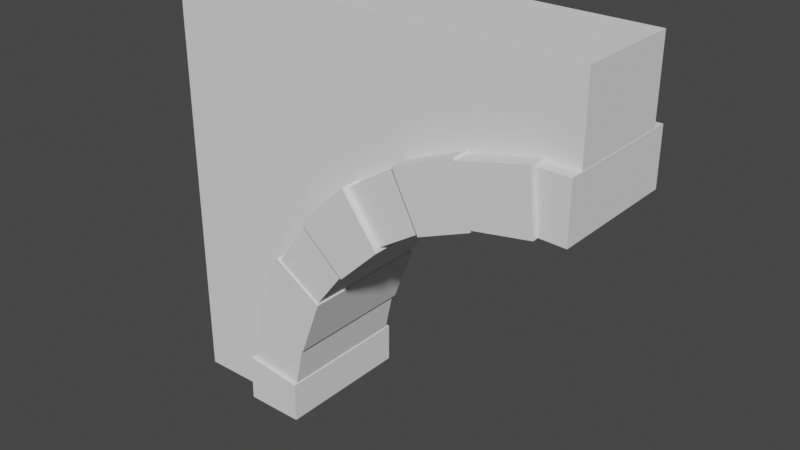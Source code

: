 # Source: half_arch.blend  (saved by Blender 3.3.6; exported with 4.5.12 LTS)
import bpy
from mathutils import Matrix  # noqa: F401  (used for matrix-valued properties, if any)

bpy.ops.wm.read_factory_settings(use_empty=True)
scene = bpy.context.scene
scene.name = 'Scene'

# ---- collections
col_collection = bpy.data.collections.new('Collection'); scene.collection.children.link(col_collection)

# ---- node groups
ng_auto_smooth = bpy.data.node_groups.new('Auto Smooth', 'GeometryNodeTree')
_s = ng_auto_smooth.interface.new_socket(name='Geometry', in_out='OUTPUT', socket_type='NodeSocketGeometry')
_s = ng_auto_smooth.interface.new_socket(name='Geometry', in_out='INPUT', socket_type='NodeSocketGeometry')
_s = ng_auto_smooth.interface.new_socket(name='Angle', in_out='INPUT', socket_type='NodeSocketFloat')
_s.subtype = 'ANGLE'
_s.min_value = 0.0
_s.max_value = 3.142
ng_auto_smooth.is_modifier = True
_N = ng_auto_smooth.nodes; _L = ng_auto_smooth.links
n0 = _N.new('NodeGroupOutput'); n0.name = 'Group Output'; n0.location = (480, -100)
n1 = _N.new('NodeGroupInput'); n1.name = 'Group Input'; n1.location = (-420, -300)
n2 = _N.new('NodeGroupInput'); n2.name = 'Group Input.001'; n2.location = (-60, -100)
n3 = _N.new('GeometryNodeSetShadeSmooth'); n3.name = 'Set Shade Smooth'; n3.location = (120, -100)
n3.domain = 'EDGE'
n4 = _N.new('GeometryNodeSetShadeSmooth'); n4.name = 'Set Shade Smooth.001'; n4.location = (300, -100)
n5 = _N.new('GeometryNodeInputMeshEdgeAngle'); n5.name = 'Edge Angle'; n5.location = (-420, -220)
n6 = _N.new('GeometryNodeInputEdgeSmooth'); n6.name = 'Is Edge Smooth'; n6.location = (-60, -160)
n7 = _N.new('GeometryNodeInputShadeSmooth'); n7.name = 'Is Face Smooth'; n7.location = (-240, -340)
n8 = _N.new('FunctionNodeBooleanMath'); n8.name = 'Boolean Math'; n8.location = (-60, -220)
n9 = _N.new('FunctionNodeCompare'); n9.name = 'Compare'; n9.location = (-240, -180)
n9.operation = 'LESS_EQUAL'
_L.new(n5.outputs[0], n9.inputs[0])
_L.new(n4.outputs[0], n0.inputs[0])
_L.new(n1.outputs[1], n9.inputs[1])
_L.new(n9.outputs[0], n8.inputs[0])
_L.new(n7.outputs[0], n8.inputs[1])
_L.new(n2.outputs[0], n3.inputs[0])
_L.new(n6.outputs[0], n3.inputs[1])
_L.new(n3.outputs[0], n4.inputs[0])
_L.new(n8.outputs[0], n3.inputs[2])
n0.is_active_output = True

# ---- world
world_world = bpy.data.worlds.new('World'); scene.world = world_world
world_world.use_nodes = True; world_world.node_tree.nodes.clear()
_N = world_world.node_tree.nodes; _L = world_world.node_tree.links
n0 = _N.new('ShaderNodeOutputWorld'); n0.name = 'World Output'; n0.location = (300, 300)
n1 = _N.new('ShaderNodeBackground'); n1.name = 'Background'; n1.location = (10, 300)
n1.inputs[0].default_value = (0.05088, 0.05088, 0.05088, 1.0)
_L.new(n1.outputs[0], n0.inputs[0])
n0.is_active_output = True
world_world.color = (0.05088, 0.05088, 0.05088)
world_world.use_sun_shadow = False
world_world.sun_shadow_jitter_overblur = 0.0

# ---- meshes
me_cube_001 = bpy.data.meshes.new('Cube.001')
me_cube_001.from_pydata([(0.0, -0.5, -4.0), (0.0, -0.5, 0.0), (0.0, 0.5, -4.0), (0.0, 0.5, 0.0), (4.0, -0.5, 0.0), (4.0, 0.5, 0.0), (1.879, 0.5, -1.879), (1.228, 0.5, -2.852), (1.0, 0.5, -4.0), (2.852, 0.5, -1.228), (4.0, 0.5, -1.0), (4.0, -0.5, -1.0), (1.879, -0.5, -1.879), (2.852, -0.5, -1.228), (1.0, -0.5, -4.0), (1.228, -0.5, -2.852)], [], [(0, 1, 3, 2), (2, 3, 5, 10, 9, 6, 7, 8), (10, 5, 4, 11), (11, 4, 1, 0, 14, 15, 12, 13), (14, 0, 2, 8), (5, 3, 1, 4), (8, 7, 15, 14), (7, 6, 12, 15), (6, 9, 13, 12), (9, 10, 11, 13)])
me_cube_001.polygons.foreach_set('use_smooth', [True] * 10)
_uv = me_cube_001.uv_layers.new(name='UVMap')
_uv.uv.foreach_set('vector', [0.5625, 0.0, 0.5625, 0.5, 0.5, 0.5, 0.5, 0.0, 0.5, 1.0, 0.0, 1.0, 5.962e-09, 0.5, 0.125, 0.5, 0.1535, 0.6435, 0.2348, 0.7652, 0.3565, 0.8465, 0.5, 0.875, 0.625, 0.5, 0.625, 0.6244, 0.5625, 0.6244, 0.5625, 0.5, 0.5, 0.375, 0.5, 0.5, 0.0, 0.5, 4.371e-08, 0.0, 0.125, 0.0, 0.1535, 0.1435, 0.2348, 0.2652, 0.3565, 0.3465, 0.5, 0.6244, 0.5, 0.5, 0.5625, 0.5, 0.5625, 0.6244, 0.625, 0.0, 0.625, 0.5, 0.5625, 0.5, 0.5625, 0.0, 0.6875, 0.2747, 0.6875, 0.4203, 0.625, 0.4203, 0.625, 0.2747, 0.6875, 0.4203, 0.6875, 0.5493, 0.625, 0.5493, 0.625, 0.4203, 0.6875, 0.0, 0.6875, 0.129, 0.625, 0.129, 0.625, 0.0, 0.6875, 0.129, 0.6875, 0.2747, 0.625, 0.2747, 0.625, 0.129])
me_cube_001.materials.append(None)
me_cube_001.update()
me_cube_006 = bpy.data.meshes.new('Cube.006')
me_cube_006.from_pydata([(0.003063, -0.6253, 3.248), (0.003063, -0.6253, 2.716), (0.003063, 0.6253, 3.248), (0.003063, 0.6253, 2.716), (-0.2903, -0.6253, 3.248), (-0.2512, -0.6253, 2.724), (-0.2903, 0.6253, 3.248), (-0.2512, 0.6253, 2.724), (-0.2945, -0.67, 3.275), (-0.2445, -0.67, 2.712), (-0.2945, 0.67, 3.275), (-0.2445, 0.67, 2.712), (-0.942, -0.67, 3.122), (-0.7839, -0.67, 2.617), (-0.942, 0.67, 3.122), (-0.7839, 0.67, 2.617), (-0.9509, -0.67, 3.144), (-0.7851, -0.67, 2.596), (-0.9509, 0.67, 3.144), (-0.7851, 0.67, 2.596), (-1.528, -0.67, 2.909), (-1.267, -0.67, 2.399), (-1.528, 0.67, 2.909), (-1.267, 0.67, 2.399), (-1.524, -0.6253, 2.885), (-1.274, -0.6253, 2.412), (-1.524, 0.6253, 2.885), (-1.274, 0.6253, 2.412), (-2.014, -0.6253, 2.571), (-1.684, -0.6253, 2.151), (-2.014, 0.6253, 2.571), (-1.684, 0.6253, 2.151), (-2.021, -0.6897, 2.593), (-1.672, -0.6897, 2.122), (-2.021, 0.6897, 2.593), (-1.672, 0.6897, 2.122), (-2.502, -0.6897, 2.135), (-2.056, -0.6897, 1.748), (-2.502, 0.6897, 2.135), (-2.056, 0.6897, 1.748), (-2.488, -0.6253, 2.114), (-2.068, -0.6253, 1.788), (-2.488, 0.6253, 2.114), (-2.068, 0.6253, 1.788), (-2.83, -0.6253, 1.632), (-2.399, -0.6253, 1.353), (-2.83, 0.6253, 1.632), (-2.399, 0.6253, 1.353), (-2.862, -0.6431, 1.645), (-2.382, -0.6431, 1.346), (-2.862, 0.6431, 1.645), (-2.382, 0.6431, 1.346), (-3.163, -0.6385, 0.9376), (-2.593, -0.6385, 0.7896), (-3.163, 0.6385, 0.9376), (-2.593, 0.6385, 0.7896), (-3.142, -0.6253, 0.9332), (-2.616, -0.6253, 0.7956), (-3.142, 0.6253, 0.9332), (-2.616, 0.6253, 0.7956), (-3.235, -0.6253, 0.4545), (-2.706, -0.6253, 0.3809), (-3.235, 0.6253, 0.4545), (-2.706, 0.6253, 0.3809), (-3.259, -0.6649, 0.4544), (-2.695, -0.6649, 0.3836), (-3.259, 0.6649, 0.4544), (-2.695, 0.6649, 0.3836), (-3.266, -0.6649, -5.722e-06), (-2.698, -0.6649, -5.722e-06), (-3.266, 0.6649, -5.722e-06), (-2.698, 0.6649, -5.722e-06)], [], [(0, 1, 3, 2), (2, 3, 7, 6), (6, 7, 5, 4), (4, 5, 1, 0), (2, 6, 4, 0), (7, 3, 1, 5), (8, 9, 11, 10), (10, 11, 15, 14), (14, 15, 13, 12), (12, 13, 9, 8), (10, 14, 12, 8), (15, 11, 9, 13), (16, 17, 19, 18), (18, 19, 23, 22), (22, 23, 21, 20), (20, 21, 17, 16), (18, 22, 20, 16), (23, 19, 17, 21), (24, 25, 27, 26), (26, 27, 31, 30), (30, 31, 29, 28), (28, 29, 25, 24), (26, 30, 28, 24), (31, 27, 25, 29), (32, 33, 35, 34), (34, 35, 39, 38), (38, 39, 37, 36), (36, 37, 33, 32), (34, 38, 36, 32), (39, 35, 33, 37), (40, 41, 43, 42), (42, 43, 47, 46), (46, 47, 45, 44), (44, 45, 41, 40), (42, 46, 44, 40), (47, 43, 41, 45), (48, 49, 51, 50), (50, 51, 55, 54), (54, 55, 53, 52), (52, 53, 49, 48), (50, 54, 52, 48), (55, 51, 49, 53), (56, 57, 59, 58), (58, 59, 63, 62), (62, 63, 61, 60), (60, 61, 57, 56), (58, 62, 60, 56), (63, 59, 57, 61), (64, 65, 67, 66), (66, 67, 71, 70), (70, 71, 69, 68), (68, 69, 65, 64), (66, 70, 68, 64), (71, 67, 65, 69)])
_uv = me_cube_006.uv_layers.new(name='UVMap')
_uv.uv.foreach_set('vector', [0.7618, 0.8895, 0.6977, 0.8895, 0.6977, 0.8113, 0.7618, 0.8113, 0.5666, 0.9541, 0.5666, 0.8875, 0.5984, 0.8885, 0.6033, 0.9541, 0.8924, 0.1742, 0.8318, 0.1742, 0.8318, 0.09605, 0.8924, 0.09605, 0.8311, 0.9524, 0.836, 0.8868, 0.8678, 0.8858, 0.8678, 0.9524, 0.8975, 0.8119, 0.9333, 0.8119, 0.9333, 0.8901, 0.8975, 0.8901, 0.8978, 0.7282, 0.929, 0.7282, 0.929, 0.8064, 0.8978, 0.8064, 0.7616, 0.432, 0.8275, 0.432, 0.8275, 0.5158, 0.7616, 0.5158, 0.7676, 0.8113, 0.6977, 0.8013, 0.7015, 0.733, 0.7676, 0.7282, 0.8957, 0.6331, 0.8421, 0.6331, 0.8421, 0.5493, 0.8957, 0.5493, 0.5698, 0.8013, 0.5038, 0.7965, 0.5, 0.7281, 0.5698, 0.7181, 0.7621, 0.266, 0.6875, 0.266, 0.6875, 0.1823, 0.7621, 0.1823, 0.8421, 0.6331, 0.7789, 0.6331, 0.7789, 0.5493, 0.8421, 0.5493, 0.8854, 0.08375, 0.825, 0.08375, 0.825, 2.98e-08, 0.8854, 0.0, 0.8323, 0.4218, 0.761, 0.4151, 0.7609, 0.35, 0.8323, 0.3439, 0.9424, 0.1798, 0.8924, 0.1798, 0.8924, 0.09605, 0.9424, 0.09605, 0.8323, 0.3439, 0.7609, 0.3378, 0.761, 0.2727, 0.8323, 0.266, 0.7676, 0.7282, 0.8312, 0.7282, 0.8312, 0.8119, 0.7676, 0.8119, 0.9388, 0.08375, 0.8854, 0.08375, 0.8854, 0.0, 0.9388, 0.0, 0.5782, 0.6244, 0.5782, 0.6728, 0.5, 0.6728, 0.5, 0.6244, 0.6916, 0.8969, 0.625, 0.8914, 0.6251, 0.8307, 0.6916, 0.8242, 0.9469, 0.2604, 0.8953, 0.2604, 0.8953, 0.1823, 0.9469, 0.1823, 0.8978, 0.8009, 0.8313, 0.7944, 0.8312, 0.7337, 0.8978, 0.7282, 0.9423, 0.5102, 0.8856, 0.5102, 0.8856, 0.432, 0.9423, 0.432, 0.5, 0.7181, 0.5, 0.6728, 0.5782, 0.6728, 0.5782, 0.7181, 0.6224, 0.8875, 0.5666, 0.8875, 0.5666, 0.8013, 0.6224, 0.8013, 0.7609, 0.432, 0.6882, 0.423, 0.6875, 0.3559, 0.7609, 0.349, 0.825, 0.08621, 0.7602, 0.08621, 0.7602, 0.0, 0.825, 7.451e-08, 0.7609, 0.349, 0.6875, 0.3421, 0.6882, 0.2751, 0.7609, 0.266, 0.761, 0.1823, 0.6875, 0.1823, 0.6875, 0.09605, 0.761, 0.09605, 0.8856, 0.5182, 0.8275, 0.5182, 0.8275, 0.432, 0.8856, 0.432, 0.8926, 0.4223, 0.8323, 0.4223, 0.8323, 0.3442, 0.8926, 0.3442, 0.8953, 0.2562, 0.8289, 0.2533, 0.8312, 0.1849, 0.8953, 0.1823, 0.8965, 0.7232, 0.8364, 0.7232, 0.8364, 0.6451, 0.8965, 0.6451, 0.8975, 0.8858, 0.8335, 0.8832, 0.8311, 0.8149, 0.8975, 0.8119, 0.8318, 0.1742, 0.761, 0.1742, 0.761, 0.09605, 0.8318, 0.09605, 0.7676, 0.8119, 0.8311, 0.8119, 0.8311, 0.8901, 0.7676, 0.8901, 0.8289, 0.2626, 0.7621, 0.2626, 0.7621, 0.1823, 0.8289, 0.1823, 0.6977, 0.7411, 0.6279, 0.7302, 0.625, 0.6559, 0.6977, 0.6451, 0.7789, 0.6291, 0.7054, 0.6291, 0.7054, 0.5493, 0.7789, 0.5493, 0.7602, 0.09605, 0.6875, 0.08526, 0.6904, 0.01094, 0.7602, 0.0, 0.625, 0.6451, 0.6253, 0.5493, 0.7051, 0.5493, 0.7054, 0.6451, 0.6875, 0.4323, 0.7616, 0.432, 0.7616, 0.5124, 0.6875, 0.5121, 0.7684, 0.6451, 0.8364, 0.6451, 0.8364, 0.7232, 0.7684, 0.7232, 0.8927, 0.3338, 0.897, 0.266, 0.95, 0.2671, 0.9537, 0.3338, 0.5666, 0.8794, 0.5, 0.8794, 0.5, 0.8013, 0.5666, 0.8013, 0.5, 0.9473, 0.5036, 0.8805, 0.5567, 0.8794, 0.561, 0.9473, 0.8927, 0.3442, 0.8323, 0.3442, 0.8323, 0.266, 0.8927, 0.266, 0.8926, 0.3442, 0.9455, 0.3442, 0.9455, 0.4223, 0.8926, 0.4223, 0.6977, 0.6451, 0.7684, 0.6451, 0.7684, 0.7282, 0.6977, 0.7282, 0.8957, 0.6203, 0.9035, 0.5496, 0.9514, 0.5493, 0.9525, 0.6203, 0.6943, 0.8242, 0.625, 0.8242, 0.625, 0.7411, 0.6943, 0.7411, 0.8965, 0.7161, 0.8975, 0.6451, 0.9455, 0.6454, 0.9533, 0.7161, 0.5698, 0.7181, 0.6239, 0.7181, 0.6239, 0.8012, 0.5698, 0.8012, 0.6244, 0.7075, 0.5782, 0.7075, 0.5782, 0.6244, 0.6244, 0.6244])
me_cube_006.update()

# ---- objects
ob_cube = bpy.data.objects.new('Cube', me_cube_001)
ob_cube_001 = bpy.data.objects.new('Cube.001', me_cube_006)

# ---- transforms, parenting, visibility, modifiers, constraints
ob_cube.location = (0.0, 0.0, 0.0)
_m = ob_cube.modifiers.new('Auto Smooth', 'NODES')
_m.node_group = ng_auto_smooth
_gi = [s.identifier for s in ng_auto_smooth.interface.items_tree if s.item_type == 'SOCKET' and s.in_out == 'INPUT']
_m[_gi[1]] = 0.5236  # Angle
ob_cube_001.location = (4.0, 0.0, -4.0)

# ---- collection membership
col_collection.objects.link(ob_cube)
col_collection.objects.link(ob_cube_001)

# ---- scene / render settings (as saved in the file)
scene.frame_start = 1; scene.frame_end = 250; scene.frame_set(1)
scene.render.engine = 'BLENDER_EEVEE_NEXT'
scene.cycles.sampling_pattern = 'TABULATED_SOBOL'
scene.cycles.use_light_tree = False
scene.view_settings.view_transform = 'Filmic'
bpy.context.view_layer.update()

# ---- added for rendering (the .blend has no active camera and no usable light): camera, sun
cam_auto = bpy.data.cameras.new('AutoCamera')
cam_auto.lens = 50.0
cam_auto.sensor_width = 36.0
cam_auto.clip_end = 1000.0
ob_auto_camera = bpy.data.objects.new('AutoCamera', cam_auto)
scene.collection.objects.link(ob_auto_camera)
ob_auto_camera.location = (7.39069, -6.467, 2.31133)
ob_auto_camera.rotation_euler = (1.09748, -7.21219e-08, 0.694738)
scene.camera = ob_auto_camera
light_auto_sun = bpy.data.lights.new('AutoSun', 'SUN')
light_auto_sun.energy = 3.0
light_auto_sun.angle = 0.0523599
ob_auto_sun = bpy.data.objects.new('AutoSun', light_auto_sun)
scene.collection.objects.link(ob_auto_sun)
ob_auto_sun.rotation_euler = (0.872665, 0.174533, 0.523599)
bpy.context.view_layer.update()
